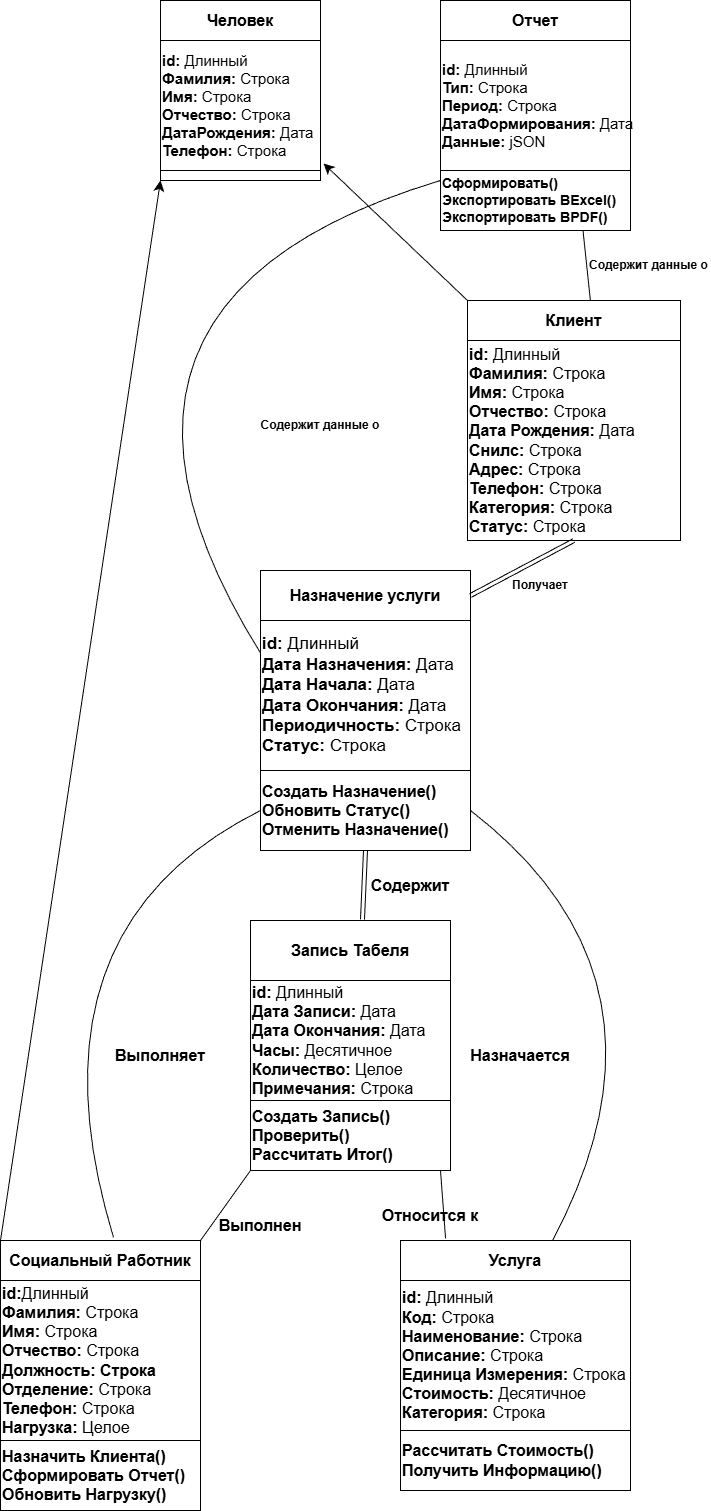

The diagram above was exported from draw.io. Its source (the exported page's mxGraphModel, read from the mxfile embedded in the PNG):
<mxGraphModel dx="1426" dy="803" grid="1" gridSize="10" guides="1" tooltips="1" connect="1" arrows="1" fold="1" page="1" pageScale="1" pageWidth="827" pageHeight="1169" math="0" shadow="0">
  <root>
    <mxCell id="0" />
    <mxCell id="1" parent="0" />
    <mxCell id="TmFqWiM-ILCVerewULud-1" parent="1" style="rounded=0;whiteSpace=wrap;html=1;" value="&lt;font style=&quot;font-size: 16px;&quot;&gt;&lt;b&gt;Человек&lt;/b&gt;&lt;/font&gt;" vertex="1">
      <mxGeometry height="40" width="160" x="400" y="180" as="geometry" />
    </mxCell>
    <mxCell id="TmFqWiM-ILCVerewULud-2" parent="1" style="rounded=0;whiteSpace=wrap;html=1;align=left;" value="&lt;div style=&quot;&quot;&gt;&lt;font style=&quot;font-size: 15px;&quot;&gt;&lt;b&gt;id: &lt;/b&gt;Длинный&lt;/font&gt;&lt;/div&gt;&lt;div style=&quot;&quot;&gt;&lt;font style=&quot;font-size: 15px;&quot;&gt;&lt;b&gt;Фамилия:&lt;/b&gt; Строка&lt;/font&gt;&lt;/div&gt;&lt;div style=&quot;&quot;&gt;&lt;font style=&quot;font-size: 15px;&quot;&gt;&lt;b&gt;Имя:&lt;/b&gt; Строка&lt;/font&gt;&lt;/div&gt;&lt;div style=&quot;&quot;&gt;&lt;font style=&quot;font-size: 15px;&quot;&gt;&lt;b&gt;Отчество:&lt;/b&gt; Строка&lt;/font&gt;&lt;/div&gt;&lt;div style=&quot;&quot;&gt;&lt;font style=&quot;font-size: 15px;&quot;&gt;&lt;b&gt;ДатаРождения:&lt;/b&gt; Дата&amp;nbsp;&lt;/font&gt;&lt;/div&gt;&lt;div style=&quot;&quot;&gt;&lt;font style=&quot;font-size: 15px;&quot;&gt;&lt;b&gt;Телефон:&lt;/b&gt; Строка&lt;/font&gt;&lt;/div&gt;" vertex="1">
      <mxGeometry height="130" width="160" x="400" y="220" as="geometry" />
    </mxCell>
    <mxCell id="TmFqWiM-ILCVerewULud-3" parent="1" style="rounded=0;whiteSpace=wrap;html=1;" value="" vertex="1">
      <mxGeometry height="10" width="160" x="400" y="350" as="geometry" />
    </mxCell>
    <mxCell id="TmFqWiM-ILCVerewULud-4" parent="1" style="rounded=0;whiteSpace=wrap;html=1;" value="&lt;b&gt;&lt;font style=&quot;font-size: 16px;&quot;&gt;Отчет&lt;/font&gt;&lt;/b&gt;" vertex="1">
      <mxGeometry height="40" width="190" x="680" y="180" as="geometry" />
    </mxCell>
    <mxCell id="TmFqWiM-ILCVerewULud-5" parent="1" style="rounded=0;whiteSpace=wrap;html=1;align=left;" value="&lt;font style=&quot;font-size: 15px;&quot;&gt;&lt;b&gt;id: &lt;/b&gt;Длинный&lt;/font&gt;&lt;div&gt;&lt;font style=&quot;font-size: 15px;&quot;&gt;&lt;b&gt;Тип:&lt;/b&gt; Строка&lt;/font&gt;&lt;/div&gt;&lt;div&gt;&lt;font style=&quot;font-size: 15px;&quot;&gt;&lt;b&gt;Период: &lt;/b&gt;Строка&lt;/font&gt;&lt;/div&gt;&lt;div&gt;&lt;font style=&quot;font-size: 15px;&quot;&gt;&lt;b&gt;ДатаФормирования:&lt;/b&gt;&amp;nbsp;Дата&lt;/font&gt;&lt;/div&gt;&lt;div&gt;&lt;font style=&quot;font-size: 15px;&quot;&gt;&lt;b&gt;Данные:&lt;/b&gt; jSON&lt;/font&gt;&lt;/div&gt;" vertex="1">
      <mxGeometry height="130" width="190" x="680" y="220" as="geometry" />
    </mxCell>
    <mxCell id="TmFqWiM-ILCVerewULud-6" parent="1" style="rounded=0;whiteSpace=wrap;html=1;align=left;" value="&lt;font style=&quot;font-size: 14px;&quot;&gt;&lt;b&gt;Сформировать()&lt;/b&gt;&lt;/font&gt;&lt;div&gt;&lt;font style=&quot;font-size: 14px;&quot;&gt;&lt;b&gt;Экспортировать BExcel()&lt;/b&gt;&lt;/font&gt;&lt;/div&gt;&lt;div&gt;&lt;font style=&quot;font-size: 14px;&quot;&gt;&lt;b&gt;Экспортировать BPDF()&lt;/b&gt;&lt;/font&gt;&lt;/div&gt;" vertex="1">
      <mxGeometry height="60" width="190" x="680" y="350" as="geometry" />
    </mxCell>
    <mxCell id="TmFqWiM-ILCVerewULud-7" parent="1" style="rounded=0;whiteSpace=wrap;html=1;" value="&lt;b&gt;&lt;font style=&quot;font-size: 16px;&quot;&gt;Клиент&lt;/font&gt;&lt;/b&gt;" vertex="1">
      <mxGeometry height="40" width="213" x="707" y="480" as="geometry" />
    </mxCell>
    <mxCell id="TmFqWiM-ILCVerewULud-8" parent="1" style="rounded=0;whiteSpace=wrap;html=1;align=left;" value="&lt;font style=&quot;font-size: 16px;&quot;&gt;&lt;b&gt;id:&lt;/b&gt; Длинный&lt;/font&gt;&lt;div&gt;&lt;font style=&quot;font-size: 16px;&quot;&gt;&lt;b&gt;Фамилия: &lt;/b&gt;Строка&lt;/font&gt;&lt;/div&gt;&lt;div&gt;&lt;font style=&quot;font-size: 16px;&quot;&gt;&lt;b&gt;Имя:&lt;/b&gt; Строка&lt;/font&gt;&lt;/div&gt;&lt;div&gt;&lt;font style=&quot;font-size: 16px;&quot;&gt;&lt;b&gt;Отчество:&lt;/b&gt; Строка&lt;/font&gt;&lt;/div&gt;&lt;div&gt;&lt;font style=&quot;font-size: 16px;&quot;&gt;&lt;b&gt;Дата Рождения:&lt;/b&gt; Дата&amp;nbsp;&lt;/font&gt;&lt;/div&gt;&lt;div&gt;&lt;font style=&quot;font-size: 16px;&quot;&gt;&lt;b&gt;Снилс:&lt;/b&gt; Строка&lt;/font&gt;&lt;/div&gt;&lt;div&gt;&lt;font style=&quot;font-size: 16px;&quot;&gt;&lt;b&gt;Адрес:&lt;/b&gt; Строка&lt;/font&gt;&lt;/div&gt;&lt;div&gt;&lt;font style=&quot;font-size: 16px;&quot;&gt;&lt;b&gt;Телефон:&lt;/b&gt; Строка&lt;/font&gt;&lt;/div&gt;&lt;div&gt;&lt;font style=&quot;font-size: 16px;&quot;&gt;&lt;b&gt;Категория:&lt;/b&gt; Строка&lt;/font&gt;&lt;/div&gt;&lt;div&gt;&lt;font style=&quot;font-size: 16px;&quot;&gt;&lt;b&gt;Статус:&lt;/b&gt; Строка&lt;/font&gt;&lt;/div&gt;" vertex="1">
      <mxGeometry height="200" width="213" x="707" y="520" as="geometry" />
    </mxCell>
    <mxCell id="TmFqWiM-ILCVerewULud-9" parent="1" style="rounded=0;whiteSpace=wrap;html=1;" value="&lt;b&gt;&lt;font style=&quot;font-size: 16px;&quot;&gt;Назначение услуги&lt;/font&gt;&lt;/b&gt;" vertex="1">
      <mxGeometry height="50" width="210" x="500" y="750" as="geometry" />
    </mxCell>
    <mxCell id="TmFqWiM-ILCVerewULud-10" parent="1" style="rounded=0;whiteSpace=wrap;html=1;align=left;" value="&lt;font style=&quot;font-size: 17px;&quot;&gt;&lt;b&gt;id:&lt;/b&gt; Длинный&lt;/font&gt;&lt;div&gt;&lt;font style=&quot;font-size: 17px;&quot;&gt;&lt;b&gt;Дата Назначения:&lt;/b&gt; Дата&lt;/font&gt;&lt;/div&gt;&lt;div&gt;&lt;font style=&quot;font-size: 17px;&quot;&gt;&lt;b&gt;Дата Начала:&lt;/b&gt; Дата&lt;/font&gt;&lt;/div&gt;&lt;div&gt;&lt;font style=&quot;font-size: 17px;&quot;&gt;&lt;b&gt;Дата Окончания:&lt;/b&gt; Дата&lt;/font&gt;&lt;/div&gt;&lt;div&gt;&lt;font style=&quot;font-size: 17px;&quot;&gt;&lt;b&gt;Периодичность:&lt;/b&gt; Строка&lt;/font&gt;&lt;/div&gt;&lt;div&gt;&lt;font style=&quot;font-size: 17px;&quot;&gt;&lt;b&gt;Статус:&lt;/b&gt; Строка&lt;/font&gt;&lt;/div&gt;" vertex="1">
      <mxGeometry height="150" width="210" x="500" y="800" as="geometry" />
    </mxCell>
    <mxCell id="TmFqWiM-ILCVerewULud-11" parent="1" style="rounded=0;whiteSpace=wrap;html=1;align=left;" value="&lt;font style=&quot;font-size: 16px;&quot;&gt;&lt;b&gt;Создать Назначение()&lt;/b&gt;&lt;/font&gt;&lt;div&gt;&lt;font style=&quot;font-size: 16px;&quot;&gt;&lt;b&gt;Обновить Статус()&lt;/b&gt;&lt;/font&gt;&lt;/div&gt;&lt;div&gt;&lt;font style=&quot;font-size: 16px;&quot;&gt;&lt;b&gt;Отменить Назначение()&lt;/b&gt;&lt;/font&gt;&lt;/div&gt;" vertex="1">
      <mxGeometry height="80" width="210" x="500" y="950" as="geometry" />
    </mxCell>
    <mxCell id="TmFqWiM-ILCVerewULud-12" parent="1" style="rounded=0;whiteSpace=wrap;html=1;" value="&lt;b&gt;&lt;font style=&quot;font-size: 16px;&quot;&gt;Запись Табеля&lt;/font&gt;&lt;/b&gt;" vertex="1">
      <mxGeometry height="60" width="200" x="490" y="1100" as="geometry" />
    </mxCell>
    <mxCell id="TmFqWiM-ILCVerewULud-13" parent="1" style="rounded=0;whiteSpace=wrap;html=1;align=left;" value="&lt;font style=&quot;font-size: 16px;&quot;&gt;&lt;b style=&quot;&quot;&gt;id: &lt;/b&gt;Длинный&lt;/font&gt;&lt;div&gt;&lt;font style=&quot;font-size: 16px;&quot;&gt;&lt;b&gt;Дата Записи: &lt;/b&gt;Дата&lt;/font&gt;&lt;/div&gt;&lt;div&gt;&lt;font style=&quot;font-size: 16px;&quot;&gt;&lt;b&gt;Дата Окончания: &lt;/b&gt;Дата&lt;/font&gt;&lt;/div&gt;&lt;div&gt;&lt;font style=&quot;font-size: 16px;&quot;&gt;&lt;b&gt;Часы: &lt;/b&gt;Десятичное&lt;/font&gt;&lt;/div&gt;&lt;div&gt;&lt;font style=&quot;font-size: 16px;&quot;&gt;&lt;b&gt;Количество: &lt;/b&gt;Целое&lt;/font&gt;&lt;/div&gt;&lt;div&gt;&lt;font style=&quot;font-size: 16px;&quot;&gt;&lt;b style=&quot;&quot;&gt;Примечания: &lt;/b&gt;Строка&lt;/font&gt;&lt;/div&gt;" vertex="1">
      <mxGeometry height="120" width="200" x="490" y="1160" as="geometry" />
    </mxCell>
    <mxCell id="TmFqWiM-ILCVerewULud-14" parent="1" style="rounded=0;whiteSpace=wrap;html=1;align=left;" value="&lt;font style=&quot;font-size: 16px;&quot;&gt;&lt;b&gt;Создать Запись()&lt;/b&gt;&lt;/font&gt;&lt;div&gt;&lt;font style=&quot;font-size: 16px;&quot;&gt;&lt;b&gt;Проверить()&lt;/b&gt;&lt;/font&gt;&lt;/div&gt;&lt;div&gt;&lt;font style=&quot;font-size: 16px;&quot;&gt;&lt;b&gt;Рассчитать Итог()&lt;/b&gt;&lt;/font&gt;&lt;/div&gt;" vertex="1">
      <mxGeometry height="70" width="200" x="490" y="1280" as="geometry" />
    </mxCell>
    <mxCell id="TmFqWiM-ILCVerewULud-15" parent="1" style="rounded=0;whiteSpace=wrap;html=1;" value="&lt;font style=&quot;font-size: 16px;&quot;&gt;&lt;b&gt;Социальный Работник&lt;/b&gt;&lt;/font&gt;" vertex="1">
      <mxGeometry height="40" width="200" x="240" y="1420" as="geometry" />
    </mxCell>
    <mxCell id="TmFqWiM-ILCVerewULud-16" parent="1" style="rounded=0;whiteSpace=wrap;html=1;align=left;" value="&lt;font style=&quot;font-size: 16px;&quot;&gt;&lt;b style=&quot;&quot;&gt;id:&lt;/b&gt;Длинный&lt;/font&gt;&lt;div&gt;&lt;font style=&quot;font-size: 16px;&quot;&gt;&lt;b&gt;Фамилия: &lt;/b&gt;Строка&lt;/font&gt;&lt;/div&gt;&lt;div&gt;&lt;font style=&quot;font-size: 16px;&quot;&gt;&lt;b&gt;Имя: &lt;/b&gt;Строка&lt;/font&gt;&lt;/div&gt;&lt;div&gt;&lt;font style=&quot;font-size: 16px;&quot;&gt;&lt;b&gt;Отчество: &lt;/b&gt;Строка&lt;/font&gt;&lt;/div&gt;&lt;div&gt;&lt;font style=&quot;font-size: 16px;&quot;&gt;&lt;b&gt;Должность: Строка&lt;/b&gt;&lt;/font&gt;&lt;/div&gt;&lt;div&gt;&lt;font style=&quot;font-size: 16px;&quot;&gt;&lt;b&gt;Отделение: &lt;/b&gt;Строка&lt;/font&gt;&lt;/div&gt;&lt;div&gt;&lt;font style=&quot;font-size: 16px;&quot;&gt;&lt;b&gt;Телефон:&amp;nbsp;&lt;/b&gt;Строка&lt;/font&gt;&lt;/div&gt;&lt;div&gt;&lt;font style=&quot;font-size: 16px;&quot;&gt;&lt;b style=&quot;&quot;&gt;Нагрузка:&lt;/b&gt;&amp;nbsp;Целое&lt;/font&gt;&lt;/div&gt;" vertex="1">
      <mxGeometry height="160" width="200" x="240" y="1460" as="geometry" />
    </mxCell>
    <mxCell id="TmFqWiM-ILCVerewULud-17" parent="1" style="rounded=0;whiteSpace=wrap;html=1;align=left;" value="&lt;font style=&quot;font-size: 16px;&quot;&gt;&lt;b&gt;Назначить Клиента()&lt;/b&gt;&lt;/font&gt;&lt;div&gt;&lt;font style=&quot;font-size: 16px;&quot;&gt;&lt;b&gt;Сформировать Отчет()&lt;/b&gt;&lt;/font&gt;&lt;/div&gt;&lt;div&gt;&lt;font style=&quot;font-size: 16px;&quot;&gt;&lt;b&gt;Обновить Нагрузку()&lt;/b&gt;&lt;/font&gt;&lt;/div&gt;" vertex="1">
      <mxGeometry height="70" width="200" x="240" y="1620" as="geometry" />
    </mxCell>
    <mxCell id="TmFqWiM-ILCVerewULud-18" parent="1" style="rounded=0;whiteSpace=wrap;html=1;" value="&lt;b&gt;&lt;font style=&quot;font-size: 16px;&quot;&gt;Услуга&lt;/font&gt;&lt;/b&gt;" vertex="1">
      <mxGeometry height="40" width="230" x="640" y="1420" as="geometry" />
    </mxCell>
    <mxCell id="TmFqWiM-ILCVerewULud-19" parent="1" style="rounded=0;whiteSpace=wrap;html=1;align=left;" value="&lt;font style=&quot;font-size: 16px;&quot;&gt;&lt;b&gt;id: &lt;/b&gt;Длинный&lt;/font&gt;&lt;div&gt;&lt;font style=&quot;font-size: 16px;&quot;&gt;&lt;b&gt;Код: &lt;/b&gt;Строка&lt;/font&gt;&lt;/div&gt;&lt;div&gt;&lt;font style=&quot;font-size: 16px;&quot;&gt;&lt;b&gt;Наименование: &lt;/b&gt;Строка&lt;/font&gt;&lt;/div&gt;&lt;div&gt;&lt;font style=&quot;font-size: 16px;&quot;&gt;&lt;b&gt;Описание: &lt;/b&gt;Строка&lt;/font&gt;&lt;/div&gt;&lt;div&gt;&lt;font style=&quot;font-size: 16px;&quot;&gt;&lt;b&gt;Единица Измерения: &lt;/b&gt;Строка&lt;/font&gt;&lt;/div&gt;&lt;div&gt;&lt;font style=&quot;font-size: 16px;&quot;&gt;&lt;b&gt;Стоимость: &lt;/b&gt;Десятичное&lt;/font&gt;&lt;/div&gt;&lt;div&gt;&lt;font style=&quot;font-size: 16px;&quot;&gt;&lt;b&gt;Категория: &lt;/b&gt;Строка&lt;/font&gt;&lt;/div&gt;" vertex="1">
      <mxGeometry height="150" width="230" x="640" y="1460" as="geometry" />
    </mxCell>
    <mxCell id="TmFqWiM-ILCVerewULud-20" parent="1" style="rounded=0;whiteSpace=wrap;html=1;align=left;" value="&lt;b&gt;&lt;font style=&quot;font-size: 16px;&quot;&gt;Рассчитать Стоимость()&lt;/font&gt;&lt;/b&gt;&lt;div&gt;&lt;b&gt;&lt;font style=&quot;font-size: 16px;&quot;&gt;Получить Информацию()&lt;/font&gt;&lt;/b&gt;&lt;/div&gt;" vertex="1">
      <mxGeometry height="60" width="230" x="640" y="1610" as="geometry" />
    </mxCell>
    <mxCell id="TmFqWiM-ILCVerewULud-21" edge="1" parent="1" source="TmFqWiM-ILCVerewULud-7" style="endArrow=none;html=1;rounded=0;fontSize=12;startSize=8;endSize=8;curved=1;exitX=0.577;exitY=0;exitDx=0;exitDy=0;exitPerimeter=0;entryX=0.75;entryY=1;entryDx=0;entryDy=0;" target="TmFqWiM-ILCVerewULud-6" value="">
      <mxGeometry height="50" relative="1" width="50" as="geometry">
        <mxPoint x="790" y="460" as="sourcePoint" />
        <mxPoint x="830" y="420" as="targetPoint" />
      </mxGeometry>
    </mxCell>
    <mxCell id="TmFqWiM-ILCVerewULud-22" parent="1" style="text;html=1;whiteSpace=wrap;strokeColor=none;fillColor=none;align=center;verticalAlign=middle;rounded=0;" value="&lt;b&gt;Содержит данные о&lt;/b&gt;" vertex="1">
      <mxGeometry height="30" width="123" x="827" y="430" as="geometry" />
    </mxCell>
    <mxCell id="TmFqWiM-ILCVerewULud-23" edge="1" parent="1" style="endArrow=none;html=1;rounded=0;fontSize=12;startSize=8;endSize=8;curved=1;entryX=0;entryY=0.25;entryDx=0;entryDy=0;exitX=0;exitY=0.25;exitDx=0;exitDy=0;" value="">
      <mxGeometry height="50" relative="1" width="50" as="geometry">
        <Array as="points">
          <mxPoint x="280" y="480" />
        </Array>
        <mxPoint x="500" y="832.5" as="sourcePoint" />
        <mxPoint x="680" y="360" as="targetPoint" />
      </mxGeometry>
    </mxCell>
    <mxCell id="TmFqWiM-ILCVerewULud-25" edge="1" parent="1" source="TmFqWiM-ILCVerewULud-7" style="endArrow=classic;html=1;rounded=0;fontSize=12;startSize=8;endSize=8;curved=1;entryX=1.019;entryY=0.946;entryDx=0;entryDy=0;entryPerimeter=0;exitX=0;exitY=0;exitDx=0;exitDy=0;" target="TmFqWiM-ILCVerewULud-2" value="">
      <mxGeometry height="50" relative="1" width="50" as="geometry">
        <mxPoint x="610" y="580" as="sourcePoint" />
        <mxPoint x="660" y="530" as="targetPoint" />
      </mxGeometry>
    </mxCell>
    <mxCell id="TmFqWiM-ILCVerewULud-26" edge="1" parent="1" source="TmFqWiM-ILCVerewULud-9" style="shape=link;html=1;rounded=0;fontSize=12;startSize=8;endSize=8;curved=1;entryX=0.5;entryY=1;entryDx=0;entryDy=0;exitX=1;exitY=0.5;exitDx=0;exitDy=0;" target="TmFqWiM-ILCVerewULud-8" value="">
      <mxGeometry relative="1" width="100" as="geometry">
        <mxPoint x="590" y="750" as="sourcePoint" />
        <mxPoint x="690" y="750" as="targetPoint" />
      </mxGeometry>
    </mxCell>
    <mxCell id="TmFqWiM-ILCVerewULud-27" parent="1" style="text;html=1;whiteSpace=wrap;strokeColor=none;fillColor=none;align=center;verticalAlign=middle;rounded=0;" value="&lt;b&gt;Получает&lt;/b&gt;" vertex="1">
      <mxGeometry height="30" width="60" x="750" y="750" as="geometry" />
    </mxCell>
    <mxCell id="TmFqWiM-ILCVerewULud-28" parent="1" style="text;html=1;whiteSpace=wrap;strokeColor=none;fillColor=none;align=center;verticalAlign=middle;rounded=0;" value="&lt;b&gt;Содержит данные о&lt;/b&gt;" vertex="1">
      <mxGeometry height="30" width="140" x="490" y="590" as="geometry" />
    </mxCell>
    <mxCell id="TmFqWiM-ILCVerewULud-29" edge="1" parent="1" source="TmFqWiM-ILCVerewULud-12" style="shape=link;html=1;rounded=0;fontSize=12;startSize=8;endSize=8;curved=1;entryX=0.5;entryY=1;entryDx=0;entryDy=0;exitX=0.56;exitY=-0.017;exitDx=0;exitDy=0;exitPerimeter=0;" target="TmFqWiM-ILCVerewULud-11" value="">
      <mxGeometry relative="1" width="100" as="geometry">
        <mxPoint x="555" y="1070" as="sourcePoint" />
        <mxPoint x="655" y="1070" as="targetPoint" />
      </mxGeometry>
    </mxCell>
    <mxCell id="TmFqWiM-ILCVerewULud-30" parent="1" style="text;html=1;whiteSpace=wrap;strokeColor=none;fillColor=none;align=center;verticalAlign=middle;rounded=0;fontSize=16;" value="&lt;b&gt;Содержит&lt;/b&gt;" vertex="1">
      <mxGeometry height="30" width="60" x="620" y="1050" as="geometry" />
    </mxCell>
    <mxCell id="TmFqWiM-ILCVerewULud-32" edge="1" parent="1" source="TmFqWiM-ILCVerewULud-15" style="endArrow=none;html=1;rounded=0;fontSize=12;startSize=8;endSize=8;curved=1;entryX=0;entryY=0.5;entryDx=0;entryDy=0;exitX=0.565;exitY=-0.075;exitDx=0;exitDy=0;exitPerimeter=0;" target="TmFqWiM-ILCVerewULud-11" value="">
      <mxGeometry height="50" relative="1" width="50" as="geometry">
        <Array as="points">
          <mxPoint x="260" y="1110" />
        </Array>
        <mxPoint x="300" y="1250" as="sourcePoint" />
        <mxPoint x="350" y="1200" as="targetPoint" />
      </mxGeometry>
    </mxCell>
    <mxCell id="TmFqWiM-ILCVerewULud-33" edge="1" parent="1" style="endArrow=none;html=1;rounded=0;fontSize=12;startSize=8;endSize=8;curved=1;entryX=0;entryY=1;entryDx=0;entryDy=0;" target="TmFqWiM-ILCVerewULud-14" value="">
      <mxGeometry height="50" relative="1" width="50" as="geometry">
        <mxPoint x="440" y="1420" as="sourcePoint" />
        <mxPoint x="490" y="1370" as="targetPoint" />
      </mxGeometry>
    </mxCell>
    <mxCell id="TmFqWiM-ILCVerewULud-34" parent="1" style="text;html=1;whiteSpace=wrap;strokeColor=none;fillColor=none;align=center;verticalAlign=middle;rounded=0;fontSize=16;" value="&lt;b&gt;Выполнен&lt;/b&gt;" vertex="1">
      <mxGeometry height="30" width="60" x="470" y="1390" as="geometry" />
    </mxCell>
    <mxCell id="TmFqWiM-ILCVerewULud-35" edge="1" parent="1" source="TmFqWiM-ILCVerewULud-18" style="endArrow=none;html=1;rounded=0;fontSize=12;startSize=8;endSize=8;curved=1;exitX=0.196;exitY=-0.05;exitDx=0;exitDy=0;exitPerimeter=0;" value="">
      <mxGeometry height="50" relative="1" width="50" as="geometry">
        <mxPoint x="630" y="1400" as="sourcePoint" />
        <mxPoint x="680" y="1350" as="targetPoint" />
      </mxGeometry>
    </mxCell>
    <mxCell id="TmFqWiM-ILCVerewULud-36" parent="1" style="text;html=1;whiteSpace=wrap;strokeColor=none;fillColor=none;align=center;verticalAlign=middle;rounded=0;fontSize=16;" value="&lt;b&gt;Относится к&lt;/b&gt;" vertex="1">
      <mxGeometry height="30" width="100" x="620" y="1380" as="geometry" />
    </mxCell>
    <mxCell id="TmFqWiM-ILCVerewULud-37" edge="1" parent="1" source="TmFqWiM-ILCVerewULud-11" style="endArrow=none;html=1;rounded=0;fontSize=12;startSize=8;endSize=8;curved=1;entryX=0.661;entryY=0;entryDx=0;entryDy=0;entryPerimeter=0;exitX=1;exitY=0.5;exitDx=0;exitDy=0;" target="TmFqWiM-ILCVerewULud-18" value="">
      <mxGeometry height="50" relative="1" width="50" as="geometry">
        <Array as="points">
          <mxPoint x="930" y="1160" />
        </Array>
        <mxPoint x="710" y="1030" as="sourcePoint" />
        <mxPoint x="760" y="980" as="targetPoint" />
      </mxGeometry>
    </mxCell>
    <mxCell id="TmFqWiM-ILCVerewULud-38" parent="1" style="text;html=1;whiteSpace=wrap;strokeColor=none;fillColor=none;align=center;verticalAlign=middle;rounded=0;fontSize=16;" value="&lt;b&gt;Выполняет&lt;/b&gt;" vertex="1">
      <mxGeometry height="30" width="60" x="370" y="1220" as="geometry" />
    </mxCell>
    <mxCell id="TmFqWiM-ILCVerewULud-39" parent="1" style="text;html=1;whiteSpace=wrap;strokeColor=none;fillColor=none;align=center;verticalAlign=middle;rounded=0;fontSize=16;" value="&lt;b&gt;Назначается&lt;/b&gt;" vertex="1">
      <mxGeometry height="30" width="60" x="730" y="1220" as="geometry" />
    </mxCell>
    <mxCell id="TmFqWiM-ILCVerewULud-40" edge="1" parent="1" style="endArrow=classic;html=1;rounded=0;fontSize=12;startSize=8;endSize=8;curved=1;entryX=0;entryY=1;entryDx=0;entryDy=0;" target="TmFqWiM-ILCVerewULud-3" value="">
      <mxGeometry height="50" relative="1" width="50" as="geometry">
        <mxPoint x="240" y="1420" as="sourcePoint" />
        <mxPoint x="290" y="700" as="targetPoint" />
      </mxGeometry>
    </mxCell>
  </root>
</mxGraphModel>